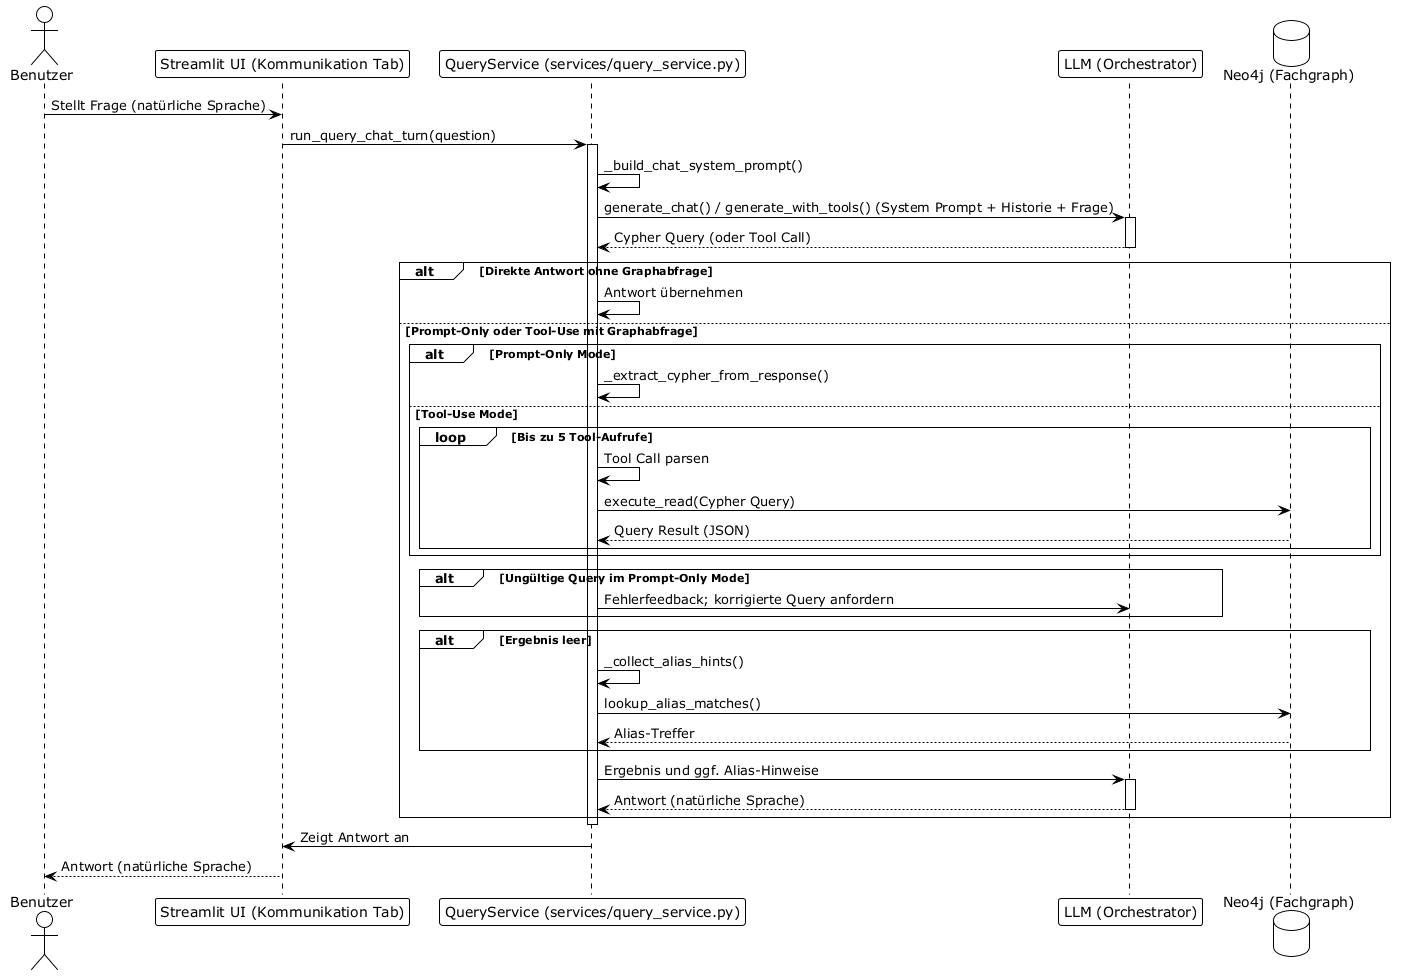

The diagram above was rendered by PlantUML. Its source (embedded in the PNG):
@startuml BRIDGR_Sequenzdiagramme_002
!theme plain

actor "Benutzer" as User
participant "Streamlit UI (Kommunikation Tab)" as UI
participant "QueryService (services/query_service.py)" as QueryService
participant "LLM (Orchestrator)" as LLM
database "Neo4j (Fachgraph)" as Neo4j

User -> UI : Stellt Frage (natürliche Sprache)
UI -> QueryService : run_query_chat_turn(question)

activate QueryService
QueryService -> QueryService : _build_chat_system_prompt()
QueryService -> LLM : generate_chat() / generate_with_tools() (System Prompt + Historie + Frage)
activate LLM
LLM --> QueryService : Cypher Query (oder Tool Call)
deactivate LLM

alt Direkte Antwort ohne Graphabfrage
  QueryService -> QueryService : Antwort übernehmen
else Prompt-Only oder Tool-Use mit Graphabfrage
  alt Prompt-Only Mode
    QueryService -> QueryService : _extract_cypher_from_response()
  else Tool-Use Mode
    loop Bis zu 5 Tool-Aufrufe
      QueryService -> QueryService : Tool Call parsen
      QueryService -> Neo4j : execute_read(Cypher Query)
      Neo4j --> QueryService : Query Result (JSON)
    end
  end
  alt Ungültige Query im Prompt-Only Mode
    QueryService -> LLM : Fehlerfeedback; korrigierte Query anfordern
  end
  alt Ergebnis leer
    QueryService -> QueryService : _collect_alias_hints()
    QueryService -> Neo4j : lookup_alias_matches()
    Neo4j --> QueryService : Alias-Treffer
  end
  QueryService -> LLM : Ergebnis und ggf. Alias-Hinweise
  activate LLM
  LLM --> QueryService : Antwort (natürliche Sprache)
  deactivate LLM
end
deactivate QueryService

QueryService -> UI : Zeigt Antwort an
UI --> User : Antwort (natürliche Sprache)
@enduml